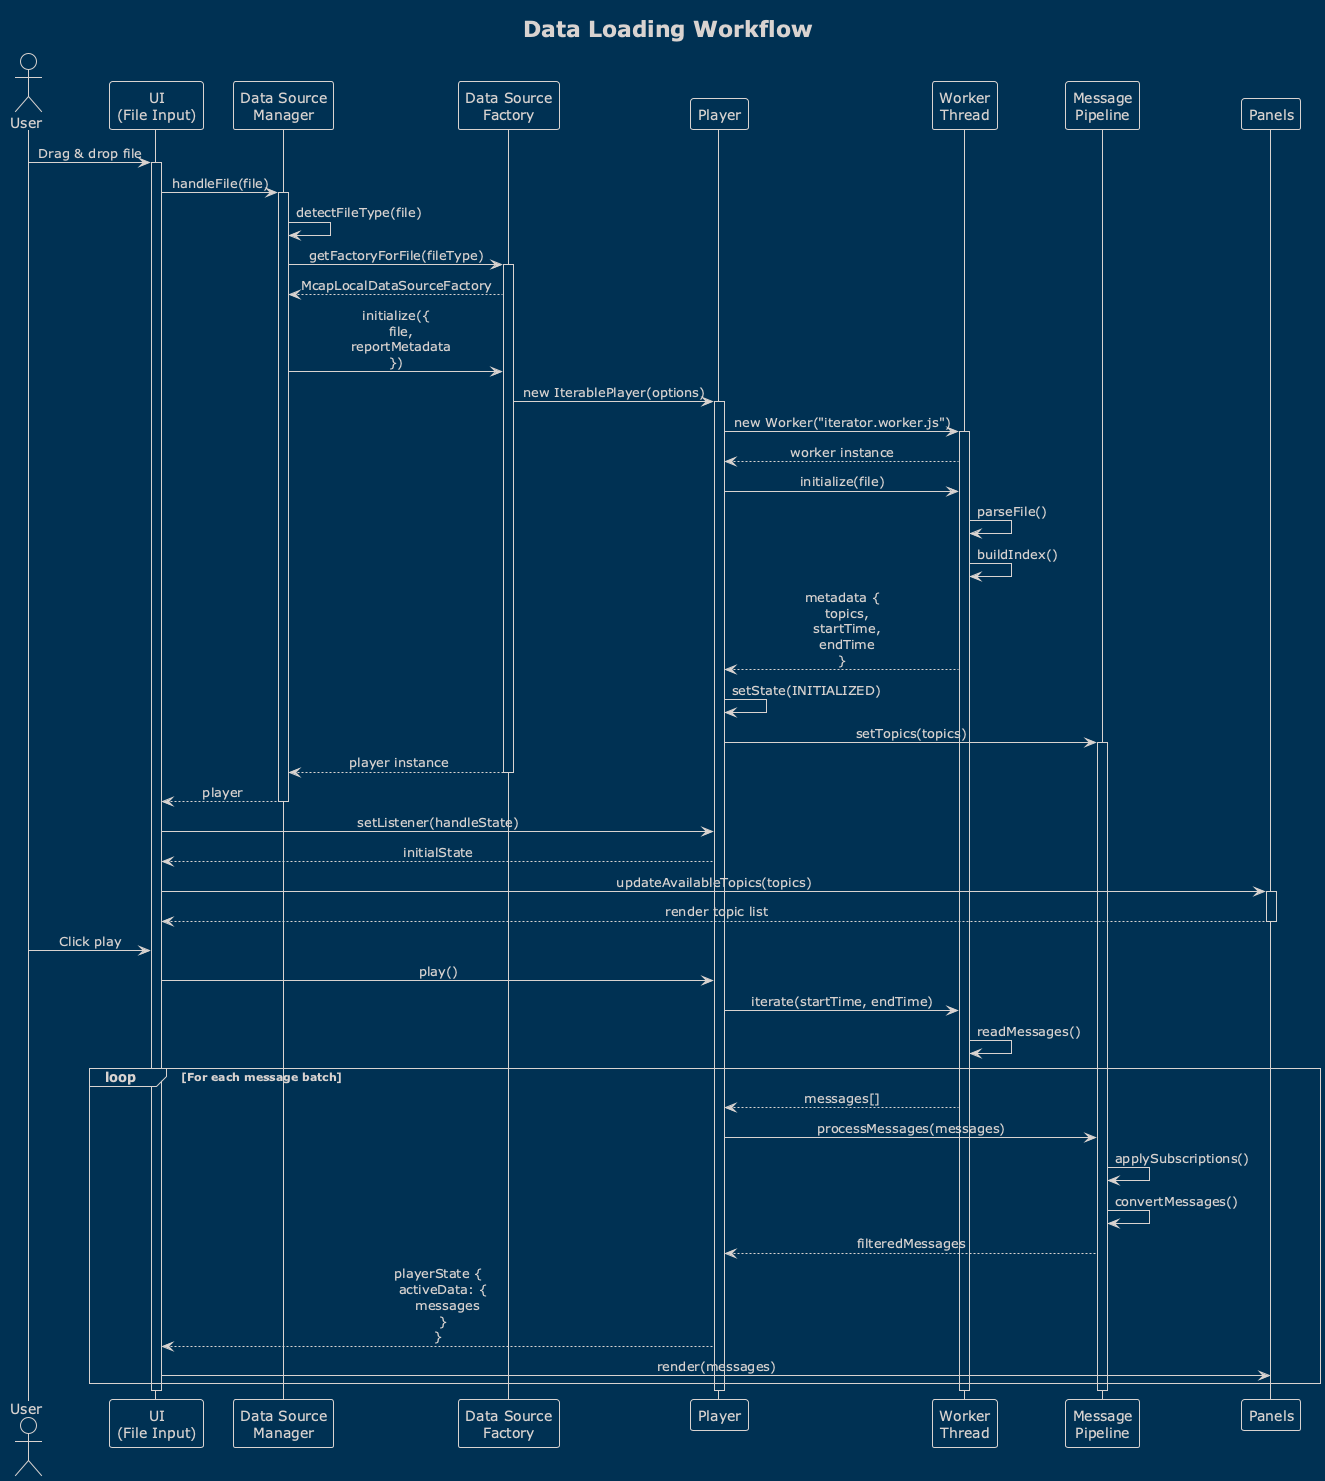

The diagram above was rendered by PlantUML. Its source (embedded in the PNG):
@startuml data-loading-sequence
!theme blueprint
skinparam sequenceMessageAlign center

title Data Loading Workflow

actor User
participant "UI\n(File Input)" as UI
participant "Data Source\nManager" as DSM
participant "Data Source\nFactory" as Factory
participant "Player" as Player
participant "Worker\nThread" as Worker
participant "Message\nPipeline" as Pipeline
participant "Panels" as Panels

User -> UI: Drag & drop file
activate UI
UI -> DSM: handleFile(file)
activate DSM

DSM -> DSM: detectFileType(file)
DSM -> Factory: getFactoryForFile(fileType)
activate Factory
Factory --> DSM: McapLocalDataSourceFactory

DSM -> Factory: initialize({\n  file,\n  reportMetadata\n})
Factory -> Player: new IterablePlayer(options)
activate Player

Player -> Worker: new Worker("iterator.worker.js")
activate Worker
Worker --> Player: worker instance

Player -> Worker: initialize(file)
Worker -> Worker: parseFile()
Worker -> Worker: buildIndex()
Worker --> Player: metadata {\n  topics,\n  startTime,\n  endTime\n}

Player -> Player: setState(INITIALIZED)
Player -> Pipeline: setTopics(topics)
activate Pipeline

Factory --> DSM: player instance
deactivate Factory
DSM --> UI: player
deactivate DSM

UI -> Player: setListener(handleState)
Player --> UI: initialState

UI -> Panels: updateAvailableTopics(topics)
activate Panels
Panels --> UI: render topic list
deactivate Panels

User -> UI: Click play
UI -> Player: play()

Player -> Worker: iterate(startTime, endTime)
Worker -> Worker: readMessages()

loop For each message batch
    Worker --> Player: messages[]
    Player -> Pipeline: processMessages(messages)
    Pipeline -> Pipeline: applySubscriptions()
    Pipeline -> Pipeline: convertMessages()
    Pipeline --> Player: filteredMessages
    Player --> UI: playerState {\n  activeData: {\n    messages\n  }\n}
    UI -> Panels: render(messages)
end

deactivate Worker
deactivate Pipeline
deactivate Player
deactivate UI

@enduml